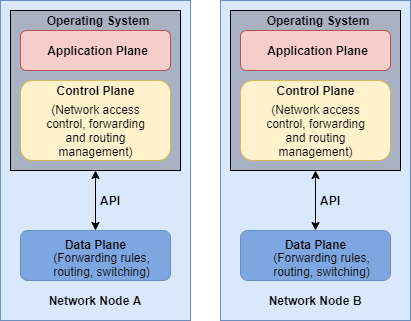

The diagram above was exported from draw.io. Its source (the exported page's mxGraphModel, read from the mxfile embedded in the PNG):
<mxGraphModel dx="1382" dy="764" grid="1" gridSize="10" guides="1" tooltips="1" connect="1" arrows="1" fold="1" page="1" pageScale="1" pageWidth="1169" pageHeight="827" math="0" shadow="0">
  <root>
    <mxCell id="0" />
    <mxCell id="1" parent="0" />
    <mxCell id="uBCxP62Zopj9gl0Twsof-2" value="" style="rounded=0;whiteSpace=wrap;html=1;strokeColor=#6c8ebf;fillColor=#dae8fc;" vertex="1" parent="1">
      <mxGeometry x="220" y="180" width="190" height="320" as="geometry" />
    </mxCell>
    <mxCell id="uBCxP62Zopj9gl0Twsof-4" value="" style="rounded=0;whiteSpace=wrap;html=1;fillColor=#A8B2C2;" vertex="1" parent="1">
      <mxGeometry x="230" y="190" width="170" height="160" as="geometry" />
    </mxCell>
    <mxCell id="uBCxP62Zopj9gl0Twsof-5" value="Network Node A" style="text;html=1;strokeColor=none;fillColor=none;align=center;verticalAlign=middle;whiteSpace=wrap;rounded=0;fontStyle=1;fontSize=12;" vertex="1" parent="1">
      <mxGeometry x="256.25" y="470" width="117.5" height="20" as="geometry" />
    </mxCell>
    <mxCell id="uBCxP62Zopj9gl0Twsof-6" value="" style="rounded=1;whiteSpace=wrap;html=1;strokeColor=#6c8ebf;fillColor=#7EA6E0;" vertex="1" parent="1">
      <mxGeometry x="240" y="410" width="150" height="50" as="geometry" />
    </mxCell>
    <mxCell id="uBCxP62Zopj9gl0Twsof-8" value="Data Plane" style="text;html=1;strokeColor=none;fillColor=none;align=center;verticalAlign=middle;whiteSpace=wrap;rounded=0;fontStyle=1;fontSize=12;fontFamily=Helvetica;" vertex="1" parent="1">
      <mxGeometry x="272.5" y="414" width="85" height="20" as="geometry" />
    </mxCell>
    <mxCell id="uBCxP62Zopj9gl0Twsof-10" value="" style="endArrow=classic;startArrow=classic;html=1;fontSize=12;entryX=0.5;entryY=1;entryDx=0;entryDy=0;exitX=0.5;exitY=0;exitDx=0;exitDy=0;" edge="1" parent="1" source="uBCxP62Zopj9gl0Twsof-6" target="uBCxP62Zopj9gl0Twsof-4">
      <mxGeometry width="50" height="50" relative="1" as="geometry">
        <mxPoint x="90" y="440" as="sourcePoint" />
        <mxPoint x="140" y="390" as="targetPoint" />
      </mxGeometry>
    </mxCell>
    <mxCell id="uBCxP62Zopj9gl0Twsof-11" value="API" style="text;html=1;strokeColor=none;fillColor=none;align=center;verticalAlign=middle;whiteSpace=wrap;rounded=0;fontStyle=1;fontSize=12;" vertex="1" parent="1">
      <mxGeometry x="310" y="370" width="40" height="20" as="geometry" />
    </mxCell>
    <mxCell id="uBCxP62Zopj9gl0Twsof-12" value="(Forwarding rules, routing, switching)" style="text;html=1;strokeColor=none;fillColor=none;align=center;verticalAlign=middle;whiteSpace=wrap;rounded=0;fontStyle=0;fontSize=12;" vertex="1" parent="1">
      <mxGeometry x="268.75" y="434" width="105" height="20" as="geometry" />
    </mxCell>
    <mxCell id="uBCxP62Zopj9gl0Twsof-13" value="" style="rounded=1;whiteSpace=wrap;html=1;fillColor=#fff2cc;fontFamily=Helvetica;fontSize=12;strokeColor=#d6b656;" vertex="1" parent="1">
      <mxGeometry x="240" y="260" width="150" height="80" as="geometry" />
    </mxCell>
    <mxCell id="uBCxP62Zopj9gl0Twsof-14" value="Control Plane" style="text;html=1;strokeColor=none;fillColor=none;align=center;verticalAlign=middle;whiteSpace=wrap;rounded=0;fontStyle=1;fontSize=12;fontFamily=Helvetica;" vertex="1" parent="1">
      <mxGeometry x="272.5" y="260" width="85" height="20" as="geometry" />
    </mxCell>
    <mxCell id="uBCxP62Zopj9gl0Twsof-15" value="(Network access control, forwarding and routing management)" style="text;html=1;strokeColor=none;fillColor=none;align=center;verticalAlign=middle;whiteSpace=wrap;rounded=0;fontStyle=0;fontSize=12;" vertex="1" parent="1">
      <mxGeometry x="262.5" y="300" width="105" height="20" as="geometry" />
    </mxCell>
    <mxCell id="uBCxP62Zopj9gl0Twsof-17" value="" style="rounded=1;whiteSpace=wrap;html=1;fillColor=#f8cecc;fontFamily=Helvetica;fontSize=12;strokeColor=#b85450;" vertex="1" parent="1">
      <mxGeometry x="240" y="210" width="150" height="40" as="geometry" />
    </mxCell>
    <mxCell id="uBCxP62Zopj9gl0Twsof-18" value="Application Plane" style="text;html=1;strokeColor=none;fillColor=none;align=center;verticalAlign=middle;whiteSpace=wrap;rounded=0;fontStyle=1;fontSize=12;fontFamily=Helvetica;" vertex="1" parent="1">
      <mxGeometry x="256.25" y="220" width="122.5" height="20" as="geometry" />
    </mxCell>
    <mxCell id="uBCxP62Zopj9gl0Twsof-19" value="Operating System" style="text;html=1;strokeColor=none;fillColor=none;align=center;verticalAlign=middle;whiteSpace=wrap;rounded=0;fontStyle=1;fontSize=12;" vertex="1" parent="1">
      <mxGeometry x="258.75" y="190" width="117.5" height="20" as="geometry" />
    </mxCell>
    <mxCell id="uBCxP62Zopj9gl0Twsof-20" value="" style="rounded=0;whiteSpace=wrap;html=1;strokeColor=#6c8ebf;fillColor=#dae8fc;" vertex="1" parent="1">
      <mxGeometry x="440" y="180" width="190" height="320" as="geometry" />
    </mxCell>
    <mxCell id="uBCxP62Zopj9gl0Twsof-21" value="" style="rounded=0;whiteSpace=wrap;html=1;fillColor=#A8B2C2;" vertex="1" parent="1">
      <mxGeometry x="450" y="190" width="170" height="160" as="geometry" />
    </mxCell>
    <mxCell id="uBCxP62Zopj9gl0Twsof-22" value="Network Node B" style="text;html=1;strokeColor=none;fillColor=none;align=center;verticalAlign=middle;whiteSpace=wrap;rounded=0;fontStyle=1;fontSize=12;" vertex="1" parent="1">
      <mxGeometry x="476.25" y="470" width="117.5" height="20" as="geometry" />
    </mxCell>
    <mxCell id="uBCxP62Zopj9gl0Twsof-23" value="" style="rounded=1;whiteSpace=wrap;html=1;strokeColor=#6c8ebf;fillColor=#7EA6E0;" vertex="1" parent="1">
      <mxGeometry x="460" y="410" width="150" height="50" as="geometry" />
    </mxCell>
    <mxCell id="uBCxP62Zopj9gl0Twsof-24" value="Data Plane" style="text;html=1;strokeColor=none;fillColor=none;align=center;verticalAlign=middle;whiteSpace=wrap;rounded=0;fontStyle=1;fontSize=12;fontFamily=Helvetica;" vertex="1" parent="1">
      <mxGeometry x="492.5" y="414" width="85" height="20" as="geometry" />
    </mxCell>
    <mxCell id="uBCxP62Zopj9gl0Twsof-25" value="" style="endArrow=classic;startArrow=classic;html=1;fontSize=12;entryX=0.5;entryY=1;entryDx=0;entryDy=0;exitX=0.5;exitY=0;exitDx=0;exitDy=0;" edge="1" source="uBCxP62Zopj9gl0Twsof-23" target="uBCxP62Zopj9gl0Twsof-21" parent="1">
      <mxGeometry width="50" height="50" relative="1" as="geometry">
        <mxPoint x="310" y="440" as="sourcePoint" />
        <mxPoint x="360" y="390" as="targetPoint" />
      </mxGeometry>
    </mxCell>
    <mxCell id="uBCxP62Zopj9gl0Twsof-26" value="API" style="text;html=1;strokeColor=none;fillColor=none;align=center;verticalAlign=middle;whiteSpace=wrap;rounded=0;fontStyle=1;fontSize=12;" vertex="1" parent="1">
      <mxGeometry x="530" y="370" width="40" height="20" as="geometry" />
    </mxCell>
    <mxCell id="uBCxP62Zopj9gl0Twsof-27" value="(Forwarding rules, routing, switching)" style="text;html=1;strokeColor=none;fillColor=none;align=center;verticalAlign=middle;whiteSpace=wrap;rounded=0;fontStyle=0;fontSize=12;" vertex="1" parent="1">
      <mxGeometry x="488.75" y="434" width="105" height="20" as="geometry" />
    </mxCell>
    <mxCell id="uBCxP62Zopj9gl0Twsof-28" value="" style="rounded=1;whiteSpace=wrap;html=1;fillColor=#fff2cc;fontFamily=Helvetica;fontSize=12;strokeColor=#d6b656;" vertex="1" parent="1">
      <mxGeometry x="460" y="260" width="150" height="80" as="geometry" />
    </mxCell>
    <mxCell id="uBCxP62Zopj9gl0Twsof-29" value="Control Plane" style="text;html=1;strokeColor=none;fillColor=none;align=center;verticalAlign=middle;whiteSpace=wrap;rounded=0;fontStyle=1;fontSize=12;fontFamily=Helvetica;" vertex="1" parent="1">
      <mxGeometry x="492.5" y="260" width="85" height="20" as="geometry" />
    </mxCell>
    <mxCell id="uBCxP62Zopj9gl0Twsof-30" value="(Network access control, forwarding and routing management)" style="text;html=1;strokeColor=none;fillColor=none;align=center;verticalAlign=middle;whiteSpace=wrap;rounded=0;fontStyle=0;fontSize=12;" vertex="1" parent="1">
      <mxGeometry x="482.5" y="300" width="105" height="20" as="geometry" />
    </mxCell>
    <mxCell id="uBCxP62Zopj9gl0Twsof-31" value="" style="rounded=1;whiteSpace=wrap;html=1;fillColor=#f8cecc;fontFamily=Helvetica;fontSize=12;strokeColor=#b85450;" vertex="1" parent="1">
      <mxGeometry x="460" y="210" width="150" height="40" as="geometry" />
    </mxCell>
    <mxCell id="uBCxP62Zopj9gl0Twsof-32" value="Application Plane" style="text;html=1;strokeColor=none;fillColor=none;align=center;verticalAlign=middle;whiteSpace=wrap;rounded=0;fontStyle=1;fontSize=12;fontFamily=Helvetica;" vertex="1" parent="1">
      <mxGeometry x="476.25" y="220" width="122.5" height="20" as="geometry" />
    </mxCell>
    <mxCell id="uBCxP62Zopj9gl0Twsof-33" value="Operating System" style="text;html=1;strokeColor=none;fillColor=none;align=center;verticalAlign=middle;whiteSpace=wrap;rounded=0;fontStyle=1;fontSize=12;" vertex="1" parent="1">
      <mxGeometry x="478.75" y="190" width="117.5" height="20" as="geometry" />
    </mxCell>
  </root>
</mxGraphModel>